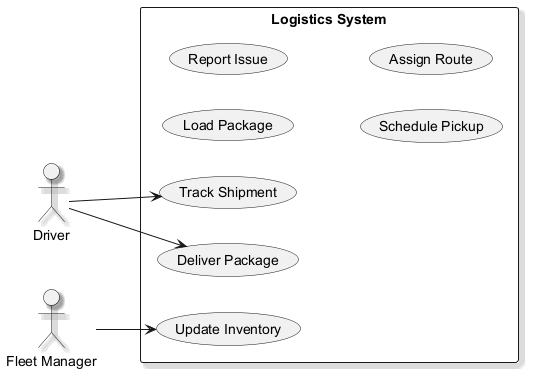

The diagram above was rendered by PlantUML. Its source (embedded in the PNG):
@startuml
skinparam backgroundColor #FFFFFF
skinparam classBackgroundColor #E8F4FA
skinparam classBorderColor #2C7DA0
skinparam shadowing true
left to right direction
actor "Driver" as D
actor "Fleet Manager" as FM
rectangle "Logistics System" {
  usecase "Load Package" as UC_LoadPackage
  usecase "Update Inventory" as UC_UpdateInventory
  usecase "Report Issue" as UC_ReportIssue
  usecase "Deliver Package" as UC_DeliverPackage
  usecase "Schedule Pickup" as UC_SchedulePickup
  usecase "Assign Route" as UC_AssignRoute
  usecase "Track Shipment" as UC_TrackShipment
}
D --> UC_TrackShipment
D --> UC_DeliverPackage
FM --> UC_UpdateInventory
@enduml